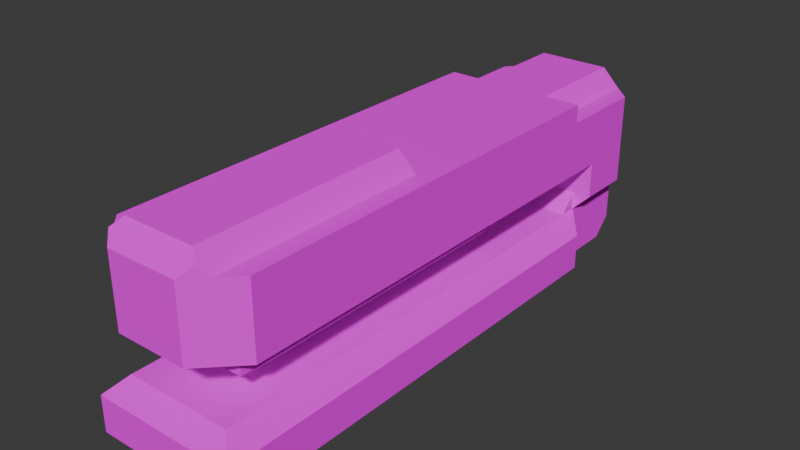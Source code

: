 # Source: stapler.blend  (saved by Blender 4.0.36; exported with 4.5.12 LTS)
import bpy
from mathutils import Matrix  # noqa: F401  (used for matrix-valued properties, if any)

bpy.ops.wm.read_factory_settings(use_empty=True)
scene = bpy.context.scene
scene.name = 'Scene'

# ---- images (referenced by path relative to the original .blend; pixels are not part of the script)
import os
ASSET_DIR = os.environ.get("B2B_ASSET_DIR", "")  # directory of the original .blend (textures are referenced by path, not embedded)
HERE = os.path.dirname(os.path.abspath(__file__))  # packed textures are extracted next to this script under _unpacked/

def load_image(name, relpath, width, height, colorspace="sRGB"):
    """Load a texture the original file referenced (path relative to the .blend, or extracted next to this script)."""
    p = next((c for c in (os.path.join(HERE, relpath), os.path.join(ASSET_DIR, relpath)) if relpath and os.path.exists(c)), "")
    if p:
        img = bpy.data.images.load(p, check_existing=True)
        img.name = name
    else:  # same state as the original file: an image datablock whose file is absent (Cycles renders it pink)
        img = bpy.data.images.new(name, width, height)
        img.source = "FILE"
        img.filepath = "//" + (relpath or name)
    img.colorspace_settings.name = colorspace
    return img
img_orenge_png = load_image('orenge.png', 'textures/orenge.png', 1024, 1024, 'sRGB')
img_green_png = load_image('green.png', 'textures/green.png', 1024, 1024, 'sRGB')
img_gray_png = load_image('gray.png', 'textures/gray.png', 1024, 1024, 'sRGB')

# ---- materials (node trees are filled in below, after node groups)
mat_orenge_002 = bpy.data.materials.new('orenge.002')
mat_orenge_002.use_transparent_shadow = False
mat_orenge_002.roughness = 1.0
mat_green_002 = bpy.data.materials.new('green.002')
mat_green_002.use_transparent_shadow = False
mat_green_002.roughness = 1.0
mat_gray_002 = bpy.data.materials.new('gray.002')
mat_gray_002.use_transparent_shadow = False
mat_gray_002.roughness = 1.0

# ---- material node trees
mat_orenge_002.use_nodes = True; mat_orenge_002.node_tree.nodes.clear()
_N = mat_orenge_002.node_tree.nodes; _L = mat_orenge_002.node_tree.links
n0 = _N.new('ShaderNodeBsdfPrincipled'); n0.name = 'Principled BSDF'; n0.location = (0, 300)
n0.inputs[2].default_value = 1.0
n0.inputs[3].default_value = 1.45
n0.inputs[13].default_value = 0.0
n1 = _N.new('ShaderNodeOutputMaterial'); n1.name = 'Material Output'; n1.location = (280, 300)
n2 = _N.new('ShaderNodeTexImage'); n2.name = 'Image Texture'; n2.location = (-480, 300)
n2.image = img_orenge_png
_L.new(n2.outputs[0], n0.inputs[0])
_L.new(n0.outputs[0], n1.inputs[0])
n1.is_active_output = True
mat_green_002.use_nodes = True; mat_green_002.node_tree.nodes.clear()
_N = mat_green_002.node_tree.nodes; _L = mat_green_002.node_tree.links
n0 = _N.new('ShaderNodeBsdfPrincipled'); n0.name = 'Principled BSDF'; n0.location = (0, 300)
n0.inputs[2].default_value = 1.0
n0.inputs[3].default_value = 1.45
n0.inputs[13].default_value = 0.0
n1 = _N.new('ShaderNodeOutputMaterial'); n1.name = 'Material Output'; n1.location = (280, 300)
n2 = _N.new('ShaderNodeTexImage'); n2.name = 'Image Texture'; n2.location = (-480, 300)
n2.image = img_green_png
_L.new(n2.outputs[0], n0.inputs[0])
_L.new(n0.outputs[0], n1.inputs[0])
n1.is_active_output = True
mat_gray_002.use_nodes = True; mat_gray_002.node_tree.nodes.clear()
_N = mat_gray_002.node_tree.nodes; _L = mat_gray_002.node_tree.links
n0 = _N.new('ShaderNodeBsdfPrincipled'); n0.name = 'Principled BSDF'; n0.location = (0, 300)
n0.inputs[2].default_value = 1.0
n0.inputs[3].default_value = 1.45
n0.inputs[13].default_value = 0.0
n1 = _N.new('ShaderNodeOutputMaterial'); n1.name = 'Material Output'; n1.location = (280, 300)
n2 = _N.new('ShaderNodeTexImage'); n2.name = 'Image Texture'; n2.location = (-480, 300)
n2.image = img_gray_png
_L.new(n2.outputs[0], n0.inputs[0])
_L.new(n0.outputs[0], n1.inputs[0])
n1.is_active_output = True

# ---- world
world_world = bpy.data.worlds.new('World'); scene.world = world_world
world_world.use_nodes = True; world_world.node_tree.nodes.clear()
_N = world_world.node_tree.nodes; _L = world_world.node_tree.links
n0 = _N.new('ShaderNodeOutputWorld'); n0.name = 'World Output'; n0.location = (300, 300)
n1 = _N.new('ShaderNodeBackground'); n1.name = 'Background'; n1.location = (10, 300)
n1.inputs[0].default_value = (0.05088, 0.05088, 0.05088, 1.0)
_L.new(n1.outputs[0], n0.inputs[0])
n0.is_active_output = True
world_world.color = (0.05088, 0.05088, 0.05088)
world_world.use_sun_shadow = False
world_world.sun_shadow_jitter_overblur = 0.0

# ---- meshes
me_entity0_brush10_002 = bpy.data.meshes.new('entity0_brush10.002')
me_entity0_brush10_002.from_pydata([(24.0, -16.0, -80.0), (-24.0, -16.0, -80.0), (-24.0, -16.0, -72.0), (24.0, -16.0, -72.0), (-24.0, -24.0, -80.0), (24.0, -24.0, -80.0), (-24.0, 16.0, 32.0), (-24.0, 16.0, 128.0), (-16.0, 24.0, 128.0), (-16.0, 24.0, 32.0), (16.0, 24.0, 128.0), (24.0, 16.0, 128.0), (24.0, 16.0, 32.0), (16.0, 24.0, 32.0), (-24.0, -16.0, 128.0), (-16.0, -16.0, 136.0), (-16.0, 15.69, 136.0), (-20.16, 19.84, 131.8), (-24.0, 16.0, 128.0), (-16.31, 23.69, 128.0), (16.0, 15.69, 136.0), (16.0, -16.0, 136.0), (16.31, 23.69, 128.0), (20.16, 19.84, 131.8), (24.0, -16.0, 128.0), (24.0, 16.0, 128.0), (24.0, -16.0, -112.0), (24.0, -16.0, -64.0), (24.0, 8.0, -64.0), (24.0, 8.0, -112.0), (32.0, 8.0, -64.0), (32.0, -16.0, -64.0), (32.0, -16.0, -104.0), (32.0, 8.0, -104.0), (-32.0, 8.0, -104.0), (-32.0, -16.0, -104.0), (-32.0, -16.0, -64.0), (-32.0, 8.0, -64.0), (-24.0, -16.0, -112.0), (-24.0, 8.0, -112.0), (-24.0, 8.0, -64.0), (-24.0, -16.0, -64.0), (24.0, 16.0, 128.0), (24.0, 16.0, -64.0), (24.0, -16.0, -64.0), (24.0, -16.0, 128.0), (32.0, -16.0, 120.0), (32.0, -16.0, -64.0), (32.0, 16.0, -64.0), (32.0, 16.0, 120.0), (-32.0, -16.0, -64.0), (-32.0, -16.0, 120.0), (-32.0, 16.0, 120.0), (-32.0, 16.0, -64.0), (-24.0, 16.0, 128.0), (-24.0, -16.0, 128.0), (-24.0, -16.0, -64.0), (-24.0, 16.0, -64.0), (-24.0, -16.0, -112.0), (-24.0, -16.0, -64.0), (-24.0, 8.0, -64.0), (-24.0, 8.0, -112.0), (-16.0, 16.0, -64.0), (-16.0, 16.0, -112.0), (24.0, 8.0, -64.0), (16.0, 16.0, -64.0), (24.0, -16.0, -64.0), (24.0, -16.0, -112.0), (16.0, 16.0, -112.0), (24.0, 8.0, -112.0), (-24.0, -16.0, -64.0), (-24.0, -16.0, 128.0), (-24.0, 16.0, 128.0), (-24.0, 16.0, -64.0), (24.0, 16.0, 128.0), (24.0, -16.0, 128.0), (24.0, -16.0, -64.0), (24.0, 16.0, -64.0)], [], [(0, 1, 2, 3), (4, 2, 1), (3, 2, 4, 5), (5, 4, 1, 0), (0, 3, 5), (6, 7, 8, 9), (10, 8, 7, 11), (11, 7, 6, 12), (13, 9, 8, 10), (12, 6, 9, 13), (13, 10, 11, 12), (14, 15, 16, 17, 18), (18, 17, 19), (20, 16, 15, 21), (22, 19, 17, 16, 20, 23), (21, 15, 14, 24), (25, 24, 14, 18, 19, 22), (23, 20, 21, 24, 25), (23, 25, 22), (26, 27, 28, 29), (30, 28, 27, 31), (31, 27, 26, 32), (33, 29, 28, 30), (32, 26, 29, 33), (32, 33, 30, 31), (34, 35, 36, 37), (38, 35, 34, 39), (40, 37, 36, 41), (41, 36, 35, 38), (39, 34, 37, 40), (39, 40, 41, 38), (42, 43, 44, 45), (46, 45, 44, 47), (48, 43, 42, 49), (47, 44, 43, 48), (49, 42, 45, 46), (49, 46, 47, 48), (50, 51, 52, 53), (54, 52, 51, 55), (55, 51, 50, 56), (57, 53, 52, 54), (56, 50, 53, 57), (56, 57, 54, 55), (58, 59, 60, 61), (61, 60, 62, 63), (64, 65, 62, 60, 59, 66), (66, 59, 58, 67), (68, 63, 62, 65), (67, 58, 61, 63, 68, 69), (69, 68, 65, 64), (64, 66, 67, 69), (70, 71, 72, 73), (74, 72, 71, 75), (75, 71, 70, 76), (77, 73, 72, 74), (76, 70, 73, 77), (77, 74, 75, 76)])
me_entity0_brush10_002.polygons.foreach_set('material_index', [0, 0, 0, 0, 0, 1, 1, 1, 1, 1, 1, 1, 1, 1, 1, 1, 1, 1, 1, 1, 1, 1, 1, 1, 1, 1, 1, 1, 1, 1, 1, 1, 1, 1, 1, 1, 1, 1, 1, 1, 1, 1, 1, 1, 1, 1, 1, 1, 1, 1, 1, 1, 1, 1, 1, 1, 1])
_uv = me_entity0_brush10_002.uv_layers.new(name='UVMap')
_uv.uv.foreach_set('vector', [1.0, 3.25, -0.5, 3.25, -0.5, 3.0, 1.0, 3.0, 3.25, -0.75, 3.0, -0.5, 3.25, -0.5, 1.0, 2.25, -0.5, 2.25, -0.5, 2.5, 1.0, 2.5, 1.0, -0.75, -0.5, -0.75, -0.5, -0.5, 1.0, -0.5, 3.25, -0.5, 3.0, -0.5, 3.25, -0.75, -0.75, -1.5, -0.75, -4.5, -0.5, -4.5, -0.5, -1.5, 0.5, 0.25, -0.5, 0.25, -0.75, 0.0, 0.75, 0.0, 0.75, -4.0, -0.75, -4.0, -0.75, -1.0, 0.75, -1.0, 0.5, -1.0, -0.5, -1.0, -0.5, -4.0, 0.5, -4.0, 0.75, 0.0, -0.75, 0.0, -0.5, 0.25, 0.5, 0.25, 0.5, -1.0, 0.5, -4.0, 0.75, -4.0, 0.75, -1.0, -0.5, 4.0, -0.5, 4.25, 0.4902, 4.25, 0.6201, 4.12, 0.5, 4.0, 1.25, -4.5, 1.37, -4.62, 1.49, -4.5, 0.5, 0.9902, -0.5, 0.9902, -0.5, 0.0, 0.5, 0.0, 0.5098, 1.442, -0.5098, 1.442, -0.6299, 1.272, -0.5, 1.088, 0.5, 1.088, 0.6299, 1.272, 0.5, -4.25, -0.5, -4.25, -0.75, -4.0, 0.75, -4.0, 0.75, 1.0, 0.75, -2.98e-08, -0.75, -2.98e-08, -0.75, 1.0, -0.5098, 1.24, 0.5098, 1.24, -4.37, 1.12, -4.5, 0.9902, -4.5, 0.0, -4.25, 0.0, -4.25, 1.0, -1.37, -4.12, -1.25, -4.0, -1.49, -4.0, 3.5, -0.25, 2.0, -0.25, 2.0, 0.5, 3.5, 0.5, 1.0, 0.5, 0.75, 0.5, 0.75, -0.25, 1.0, -0.25, 1.0, 2.0, 0.75, 2.0, 0.75, 3.5, 1.0, 3.25, 1.0, 3.25, 0.75, 3.5, 0.75, 2.0, 1.0, 2.0, 3.25, -0.25, 3.5, -0.25, 3.5, 0.5, 3.25, 0.5, 3.25, -0.25, 3.25, 0.5, 2.0, 0.5, 2.0, -0.25, 3.25, 0.5, 3.25, -0.25, 2.0, -0.25, 2.0, 0.5, 3.5, -0.25, 3.25, -0.25, 3.25, 0.5, 3.5, 0.5, -0.75, 0.5, -1.0, 0.5, -1.0, -0.25, -0.75, -0.25, -0.75, 2.0, -1.0, 2.0, -1.0, 3.25, -0.75, 3.5, -0.75, 3.5, -1.0, 3.25, -1.0, 2.0, -0.75, 2.0, 3.5, 0.5, 2.0, 0.5, 2.0, -0.25, 3.5, -0.25, -4.0, 0.75, 2.0, 0.75, 2.0, -0.25, -4.0, -0.25, 1.0, -3.75, 0.75, -4.0, 0.75, 2.0, 1.0, 2.0, 1.0, 2.0, 0.75, 2.0, 0.75, -4.0, 1.0, -3.75, 1.0, -0.25, 0.75, -0.25, 0.75, 0.75, 1.0, 0.75, -3.75, 0.5, -4.0, 0.5, -4.0, -0.5, -3.75, -0.5, -3.75, 0.75, -3.75, -0.25, 2.0, -0.25, 2.0, 0.75, 2.0, -0.25, -3.75, -0.25, -3.75, 0.75, 2.0, 0.75, -4.0, 0.75, -3.75, 0.75, -3.75, -0.25, -4.0, -0.25, -0.75, -4.0, -1.0, -3.75, -1.0, 2.0, -0.75, 2.0, -0.75, 2.0, -1.0, 2.0, -1.0, -3.75, -0.75, -4.0, -0.75, -0.25, -1.0, -0.25, -1.0, 0.75, -0.75, 0.75, 2.0, -0.25, 2.0, 0.75, -4.0, 0.75, -4.0, -0.25, 3.5, -0.25, 2.0, -0.25, 2.0, 0.5, 3.5, 0.5, -0.75, 3.75, -0.75, 2.25, -0.5, 2.25, -0.5, 3.75, 0.75, 0.25, 0.5, 0.5, -0.5, 0.5, -0.75, 0.25, -0.75, -0.5, 0.75, -0.5, 0.75, 2.0, -0.75, 2.0, -0.75, 3.5, 0.75, 3.5, 0.5, 3.5, -0.5, 3.5, -0.5, 2.0, 0.5, 2.0, 0.75, -0.25, -0.75, -0.25, -0.75, 0.5, -0.5, 0.75, 0.5, 0.75, 0.75, 0.5, 0.75, 3.5, 0.5, 3.5, 0.5, 2.0, 0.75, 2.0, 2.0, 0.5, 2.0, -0.25, 3.5, -0.25, 3.5, 0.5, 2.0, -0.5, -4.0, -0.5, -4.0, 0.5, 2.0, 0.5, 0.75, 0.5, -0.75, 0.5, -0.75, -0.5, 0.75, -0.5, 0.75, -4.0, -0.75, -4.0, -0.75, 2.0, 0.75, 2.0, 0.75, 2.0, -0.75, 2.0, -0.75, -4.0, 0.75, -4.0, 0.75, -0.5, -0.75, -0.5, -0.75, 0.5, 0.75, 0.5, 2.0, 0.5, -4.0, 0.5, -4.0, -0.5, 2.0, -0.5])
me_entity0_brush10_002.materials.append(mat_orenge_002)
me_entity0_brush10_002.materials.append(mat_green_002)
me_entity0_brush10_002.update()
me_entity0_brush10_002.normals_split_custom_set([tuple(v) for v in zip(*[iter([0.0, 1.0, 0.0, 0.0, 1.0, 0.0, 0.0, 1.0, 0.0, 0.0, 1.0, 0.0, -1.0, 0.0, 0.0, -1.0, 0.0, 0.0, -1.0, 0.0, 0.0, 0.0, -0.7071, 0.7071, 0.0, -0.7071, 0.7071, 0.0, -0.7071, 0.7071, 0.0, -0.7071, 0.7071, 0.0, 0.0, -1.0, 0.0, 0.0, -1.0, 0.0, 0.0, -1.0, 0.0, 0.0, -1.0, 1.0, 0.0, 0.0, 1.0, 0.0, 0.0, 1.0, 0.0, 0.0, -0.7071, 0.7071, 0.0, -0.7071, 0.7071, 0.0, -0.7071, 0.7071, 0.0, -0.7071, 0.7071, 0.0, 0.0, 0.0, 1.0, 0.0, 0.0, 1.0, 0.0, 0.0, 1.0, 0.0, 0.0, 1.0, 0.0, -1.0, 0.0, 0.0, -1.0, 0.0, 0.0, -1.0, 0.0, 0.0, -1.0, 0.0, 0.0, 1.0, 0.0, 0.0, 1.0, 0.0, 0.0, 1.0, 0.0, 0.0, 1.0, 0.0, 0.0, 0.0, -1.0, 0.0, 0.0, -1.0, 0.0, 0.0, -1.0, 0.0, 0.0, -1.0, 0.7071, 0.7071, 0.0, 0.7071, 0.7071, 0.0, 0.7071, 0.7071, 0.0, 0.7071, 0.7071, 0.0, -0.7071, 7.971e-08, 0.7071, -0.7071, 7.971e-08, 0.7071, -0.7071, 7.971e-08, 0.7071, -0.7071, 7.971e-08, 0.7071, -0.7071, 7.971e-08, 0.7071, -0.7071, 0.7071, 0.0, -0.7071, 0.7071, 0.0, -0.7071, 0.7071, 0.0, 0.0, 0.0, 1.0, 0.0, 0.0, 1.0, 0.0, 0.0, 1.0, 0.0, 0.0, 1.0, 0.0, 0.7071, 0.7071, 0.0, 0.7071, 0.7071, 0.0, 0.7071, 0.7071, 0.0, 0.7071, 0.7071, 0.0, 0.7071, 0.7071, 0.0, 0.7071, 0.7071, 0.0, -1.0, 0.0, 0.0, -1.0, 0.0, 0.0, -1.0, 0.0, 0.0, -1.0, 0.0, 0.0, 0.0, -1.0, 0.0, 0.0, -1.0, 0.0, 0.0, -1.0, 0.0, 0.0, -1.0, 0.0, 0.0, -1.0, 0.0, 0.0, -1.0, 0.7071, 7.971e-08, 0.7071, 0.7071, 7.971e-08, 0.7071, 0.7071, 7.971e-08, 0.7071, 0.7071, 7.971e-08, 0.7071, 0.7071, 7.971e-08, 0.7071, 0.7071, 0.7071, 0.0, 0.7071, 0.7071, 0.0, 0.7071, 0.7071, 0.0, -1.0, 0.0, 0.0, -1.0, 0.0, 0.0, -1.0, 0.0, 0.0, -1.0, 0.0, 0.0, 0.0, 0.0, 1.0, 0.0, 0.0, 1.0, 0.0, 0.0, 1.0, 0.0, 0.0, 1.0, 0.0, -1.0, 0.0, 0.0, -1.0, 0.0, 0.0, -1.0, 0.0, 0.0, -1.0, 0.0, 0.0, 1.0, 0.0, 0.0, 1.0, 0.0, 0.0, 1.0, 0.0, 0.0, 1.0, 0.0, 0.7071, 0.0, -0.7071, 0.7071, 0.0, -0.7071, 0.7071, 0.0, -0.7071, 0.7071, 0.0, -0.7071, 1.0, 0.0, 0.0, 1.0, 0.0, 0.0, 1.0, 0.0, 0.0, 1.0, 0.0, 0.0, -1.0, 0.0, 0.0, -1.0, 0.0, 0.0, -1.0, 0.0, 0.0, -1.0, 0.0, 0.0, -0.7071, 0.0, -0.7071, -0.7071, 0.0, -0.7071, -0.7071, 0.0, -0.7071, -0.7071, 0.0, -0.7071, 0.0, 0.0, 1.0, 0.0, 0.0, 1.0, 0.0, 0.0, 1.0, 0.0, 0.0, 1.0, 0.0, -1.0, 0.0, 0.0, -1.0, 0.0, 0.0, -1.0, 0.0, 0.0, -1.0, 0.0, 0.0, 1.0, 0.0, 0.0, 1.0, 0.0, 0.0, 1.0, 0.0, 0.0, 1.0, 0.0, 1.0, 0.0, 0.0, 1.0, 0.0, 0.0, 1.0, 0.0, 0.0, 1.0, 0.0, 0.0, -1.0, 0.0, 0.0, -1.0, 0.0, 0.0, -1.0, 0.0, 0.0, -1.0, 0.0, 0.0, 0.0, -1.0, 0.0, 0.0, -1.0, 0.0, 0.0, -1.0, 0.0, 0.0, -1.0, 0.0, 0.0, 1.0, 0.0, 0.0, 1.0, 0.0, 0.0, 1.0, 0.0, 0.0, 1.0, 0.0, 0.0, 0.0, -1.0, 0.0, 0.0, -1.0, 0.0, 0.0, -1.0, 0.0, 0.0, -1.0, 0.7071, 0.0, 0.7071, 0.7071, 0.0, 0.7071, 0.7071, 0.0, 0.7071, 0.7071, 0.0, 0.7071, 1.0, 0.0, 0.0, 1.0, 0.0, 0.0, 1.0, 0.0, 0.0, 1.0, 0.0, 0.0, -1.0, 0.0, 0.0, -1.0, 0.0, 0.0, -1.0, 0.0, 0.0, -1.0, 0.0, 0.0, -0.7071, 0.0, 0.7071, -0.7071, 0.0, 0.7071, -0.7071, 0.0, 0.7071, -0.7071, 0.0, 0.7071, 0.0, -1.0, 0.0, 0.0, -1.0, 0.0, 0.0, -1.0, 0.0, 0.0, -1.0, 0.0, 0.0, 1.0, 0.0, 0.0, 1.0, 0.0, 0.0, 1.0, 0.0, 0.0, 1.0, 0.0, 0.0, 0.0, -1.0, 0.0, 0.0, -1.0, 0.0, 0.0, -1.0, 0.0, 0.0, -1.0, 1.0, 0.0, 0.0, 1.0, 0.0, 0.0, 1.0, 0.0, 0.0, 1.0, 0.0, 0.0, -1.0, 0.0, 0.0, -1.0, 0.0, 0.0, -1.0, 0.0, 0.0, -1.0, 0.0, 0.0, -0.7071, 0.7071, 0.0, -0.7071, 0.7071, 0.0, -0.7071, 0.7071, 0.0, -0.7071, 0.7071, 0.0, 0.0, 0.0, 1.0, 0.0, 0.0, 1.0, 0.0, 0.0, 1.0, 0.0, 0.0, 1.0, 0.0, 0.0, 1.0, 0.0, 0.0, 1.0, 0.0, -1.0, 0.0, 0.0, -1.0, 0.0, 0.0, -1.0, 0.0, 0.0, -1.0, 0.0, 0.0, 1.0, 0.0, 0.0, 1.0, 0.0, 0.0, 1.0, 0.0, 0.0, 1.0, 0.0, 0.0, 0.0, -1.0, 0.0, 0.0, -1.0, 0.0, 0.0, -1.0, 0.0, 0.0, -1.0, 0.0, 0.0, -1.0, 0.0, 0.0, -1.0, 0.7071, 0.7071, 0.0, 0.7071, 0.7071, 0.0, 0.7071, 0.7071, 0.0, 0.7071, 0.7071, 0.0, 1.0, 0.0, 0.0, 1.0, 0.0, 0.0, 1.0, 0.0, 0.0, 1.0, 0.0, 0.0, -1.0, 0.0, 0.0, -1.0, 0.0, 0.0, -1.0, 0.0, 0.0, -1.0, 0.0, 0.0, 0.0, 0.0, 1.0, 0.0, 0.0, 1.0, 0.0, 0.0, 1.0, 0.0, 0.0, 1.0, 0.0, -1.0, 0.0, 0.0, -1.0, 0.0, 0.0, -1.0, 0.0, 0.0, -1.0, 0.0, 0.0, 1.0, 0.0, 0.0, 1.0, 0.0, 0.0, 1.0, 0.0, 0.0, 1.0, 0.0, 0.0, 0.0, -1.0, 0.0, 0.0, -1.0, 0.0, 0.0, -1.0, 0.0, 0.0, -1.0, 1.0, 0.0, 0.0, 1.0, 0.0, 0.0, 1.0, 0.0, 0.0, 1.0, 0.0, 0.0])] * 3)])
me_entity0_brush12_002 = bpy.data.meshes.new('entity0_brush12.002')
me_entity0_brush12_002.from_pydata([(24.0, -40.0, -80.0), (24.0, -16.0, -80.0), (24.0, -16.0, -112.0), (24.0, -40.0, -112.0), (32.0, -16.0, -80.0), (32.0, -32.0, -80.0), (32.0, -16.0, -104.0), (32.0, -32.0, -104.0), (-32.0, -16.0, -104.0), (-32.0, -32.0, -104.0), (-32.0, -32.0, -80.0), (-32.0, -16.0, -80.0), (-24.0, -40.0, -80.0), (-24.0, -40.0, -112.0), (-24.0, -16.0, -112.0), (-24.0, -16.0, -80.0), (-24.0, -56.0, -112.0), (-24.0, -64.0, -104.0), (-24.0, -64.0, -80.0), (-24.0, -16.0, -80.0), (-24.0, -16.0, -112.0), (24.0, -16.0, -80.0), (24.0, -64.0, -80.0), (24.0, -64.0, -104.0), (24.0, -16.0, -112.0), (24.0, -56.0, -112.0), (-24.0, -40.0, -80.0), (-24.0, -40.0, -72.0), (-24.0, -32.0, -80.0), (24.0, -32.0, -80.0), (24.0, -40.0, -72.0), (24.0, -40.0, -80.0), (-32.0, -64.0, 128.0), (-32.0, -48.0, 128.0), (-32.0, -48.0, -72.0), (-32.0, -64.0, -72.0), (-24.0, -40.0, -80.0), (-24.0, -40.0, 128.0), (-24.0, -64.0, -80.0), (32.0, -48.0, 128.0), (24.0, -40.0, 128.0), (32.0, -64.0, 128.0), (24.0, -64.0, -80.0), (32.0, -64.0, -72.0), (24.0, -40.0, -80.0), (32.0, -48.0, -72.0), (-32.0, -64.0, 128.0), (-32.0, -64.0, 136.0), (-32.0, -48.0, 136.0), (-32.0, -48.0, 128.0), (-24.0, -40.0, 128.0), (32.0, -48.0, 136.0), (32.0, -64.0, 136.0), (24.0, -40.0, 128.0), (32.0, -64.0, 128.0), (32.0, -48.0, 128.0)], [], [(0, 1, 2, 3), (4, 1, 0, 5), (6, 2, 1, 4), (5, 0, 3, 7), (7, 3, 2, 6), (4, 5, 7, 6), (8, 9, 10, 11), (12, 10, 9, 13), (13, 9, 8, 14), (15, 11, 10, 12), (14, 8, 11, 15), (13, 14, 15, 12), (16, 17, 18, 19, 20), (21, 19, 18, 22), (22, 18, 17, 23), (24, 20, 19, 21), (23, 17, 16, 25), (25, 16, 20, 24), (22, 23, 25, 24, 21), (26, 27, 28), (29, 28, 27, 30), (30, 27, 26, 31), (31, 26, 28, 29), (30, 31, 29), (32, 33, 34, 35), (36, 34, 33, 37), (38, 35, 34, 36), (39, 40, 37, 33, 32, 41), (41, 32, 35, 38, 42, 43), (44, 36, 37, 40), (42, 38, 36, 44), (45, 44, 40, 39), (43, 42, 44, 45), (45, 39, 41, 43), (46, 47, 48, 49), (49, 48, 50), (51, 48, 47, 52), (53, 50, 48, 51), (52, 47, 46, 54), (54, 46, 49, 50, 53, 55), (55, 53, 51), (52, 54, 55, 51)])
me_entity0_brush12_002.polygons.foreach_set('material_index', [0, 0, 0, 0, 0, 0, 0, 0, 0, 0, 0, 0, 1, 1, 1, 1, 1, 1, 1, 1, 1, 1, 1, 1, 1, 1, 1, 1, 1, 1, 1, 1, 1, 1, 1, 1, 1, 1, 1, 1, 1, 1])
_uv = me_entity0_brush12_002.uv_layers.new(name='UVMap')
_uv.uv.foreach_set('vector', [2.5, -1.25, 2.5, -0.5, 3.5, -0.5, 3.5, -1.25, 1.0, -0.5, 0.75, -0.5, 0.75, -1.25, 1.0, -1.0, 1.0, 3.25, 0.75, 3.5, 0.75, 2.5, 1.0, 2.5, 1.0, 2.5, 0.75, 2.5, 0.75, 3.5, 1.0, 3.25, 3.25, -1.0, 3.5, -1.25, 3.5, -0.5, 3.25, -0.5, 2.5, -0.5, 2.5, -1.0, 3.25, -1.0, 3.25, -0.5, 3.25, -0.5, 3.25, -1.0, 2.5, -1.0, 2.5, -0.5, -0.75, 2.5, -1.0, 2.5, -1.0, 3.25, -0.75, 3.5, 3.5, -1.25, 3.25, -1.0, 3.25, -0.5, 3.5, -0.5, -1.0, -0.5, -1.25, -0.5, -1.25, -1.0, -1.0, -1.25, -1.0, 3.5, -1.25, 3.25, -1.25, 2.5, -1.0, 2.5, 3.5, -1.25, 3.5, -0.5, 2.5, -0.5, 2.5, -1.25, 3.5, -1.75, 3.25, -2.0, 2.5, -2.0, 2.5, -0.5, 3.5, -0.5, 0.75, -0.5, -0.75, -0.5, -0.75, -2.0, 0.75, -2.0, 0.75, 2.5, -0.75, 2.5, -0.75, 3.25, 0.75, 3.25, 0.75, 3.5, -0.75, 3.5, -0.75, 2.5, 0.75, 2.5, 0.75, 3.25, -0.75, 3.25, -0.75, 3.5, 0.75, 3.5, 0.75, -1.75, -0.75, -1.75, -0.75, -0.5, 0.75, -0.5, 2.5, -2.0, 3.25, -2.0, 3.5, -1.75, 3.5, -0.5, 2.5, -0.5, 2.25, 0.5, 2.0, 0.5, 2.25, 0.25, 1.0, 2.5, -0.5, 2.5, -0.5, 2.25, 1.0, 2.25, 1.0, 2.0, -0.5, 2.0, -0.5, 2.25, 1.0, 2.25, 1.0, 0.5, -0.5, 0.5, -0.5, 0.25, 1.0, 0.25, 2.0, 0.5, 2.25, 0.5, 2.25, 0.25, -4.0, -2.25, -4.0, -1.75, 2.25, -1.75, 2.25, -2.25, -0.75, 2.5, -1.0, 2.25, -1.0, -4.0, -0.75, -4.0, 2.5, -2.25, 2.25, -2.25, 2.25, -1.75, 2.5, -1.5, 1.0, -1.75, 0.75, -1.5, -0.75, -1.5, -1.0, -1.75, -1.0, -2.25, 1.0, -2.25, 1.0, -4.0, -1.0, -4.0, -1.0, 2.25, -0.75, 2.5, 0.75, 2.5, 1.0, 2.25, 0.75, 2.5, -0.75, 2.5, -0.75, -4.0, 0.75, -4.0, 0.75, -2.25, -0.75, -2.25, -0.75, -1.5, 0.75, -1.5, 1.0, 2.25, 0.75, 2.5, 0.75, -4.0, 1.0, -4.0, 2.25, -2.25, 2.5, -2.25, 2.5, -1.5, 2.25, -1.75, 2.25, -1.75, -4.0, -1.75, -4.0, -2.25, 2.25, -2.25, -4.0, -2.25, -4.25, -2.25, -4.25, -1.75, -4.0, -1.75, -1.0, -4.5, -1.0, -4.75, -0.75, -4.5, 1.0, -1.75, -1.0, -1.75, -1.0, -2.25, 1.0, -2.25, 0.75, -4.5, -0.75, -4.5, -1.0, -4.75, 1.0, -4.75, 1.0, -4.25, -1.0, -4.25, -1.0, -4.0, 1.0, -4.0, 1.0, -2.25, -1.0, -2.25, -1.0, -1.75, -0.75, -1.5, 0.75, -1.5, 1.0, -1.75, 1.0, -5.0, 0.75, -5.0, 1.0, -5.25, -4.25, -2.25, -4.0, -2.25, -4.0, -1.75, -4.25, -1.75])
me_entity0_brush12_002.materials.append(mat_green_002)
me_entity0_brush12_002.materials.append(mat_orenge_002)
me_entity0_brush12_002.update()
me_entity0_brush12_002.normals_split_custom_set([tuple(v) for v in zip(*[iter([-1.0, 0.0, 0.0, -1.0, 0.0, 0.0, -1.0, 0.0, 0.0, -1.0, 0.0, 0.0, 0.0, 0.0, 1.0, 0.0, 0.0, 1.0, 0.0, 0.0, 1.0, 0.0, 0.0, 1.0, 0.0, 1.0, 0.0, 0.0, 1.0, 0.0, 0.0, 1.0, 0.0, 0.0, 1.0, 0.0, 0.7071, -0.7071, 0.0, 0.7071, -0.7071, 0.0, 0.7071, -0.7071, 0.0, 0.7071, -0.7071, 0.0, 0.7071, 0.0, -0.7071, 0.7071, 0.0, -0.7071, 0.7071, 0.0, -0.7071, 0.7071, 0.0, -0.7071, 1.0, 0.0, 0.0, 1.0, 0.0, 0.0, 1.0, 0.0, 0.0, 1.0, 0.0, 0.0, -1.0, 0.0, 0.0, -1.0, 0.0, 0.0, -1.0, 0.0, 0.0, -1.0, 0.0, 0.0, -0.7071, -0.7071, 0.0, -0.7071, -0.7071, 0.0, -0.7071, -0.7071, 0.0, -0.7071, -0.7071, 0.0, -0.7071, 0.0, -0.7071, -0.7071, 0.0, -0.7071, -0.7071, 0.0, -0.7071, -0.7071, 0.0, -0.7071, 0.0, 0.0, 1.0, 0.0, 0.0, 1.0, 0.0, 0.0, 1.0, 0.0, 0.0, 1.0, 0.0, 1.0, 0.0, 0.0, 1.0, 0.0, 0.0, 1.0, 0.0, 0.0, 1.0, 0.0, 1.0, 0.0, 0.0, 1.0, 0.0, 0.0, 1.0, 0.0, 0.0, 1.0, 0.0, 0.0, -1.0, 0.0, 0.0, -1.0, 0.0, 0.0, -1.0, 0.0, 0.0, -1.0, 0.0, 0.0, -1.0, 0.0, 0.0, 0.0, 0.0, 1.0, 0.0, 0.0, 1.0, 0.0, 0.0, 1.0, 0.0, 0.0, 1.0, 0.0, -1.0, 0.0, 0.0, -1.0, 0.0, 0.0, -1.0, 0.0, 0.0, -1.0, 0.0, 0.0, 1.0, 0.0, 0.0, 1.0, 0.0, 0.0, 1.0, 0.0, 0.0, 1.0, 0.0, 0.0, -0.7071, -0.7071, 0.0, -0.7071, -0.7071, 0.0, -0.7071, -0.7071, 0.0, -0.7071, -0.7071, 0.0, 0.0, -1.0, 0.0, 0.0, -1.0, 0.0, 0.0, -1.0, 0.0, 0.0, -1.0, 1.0, 0.0, 0.0, 1.0, 0.0, 0.0, 1.0, 0.0, 0.0, 1.0, 0.0, 0.0, 1.0, 0.0, 0.0, -1.0, 0.0, 0.0, -1.0, 0.0, 0.0, -1.0, 0.0, 0.0, 0.0, 0.7071, 0.7071, 0.0, 0.7071, 0.7071, 0.0, 0.7071, 0.7071, 0.0, 0.7071, 0.7071, 0.0, -1.0, 0.0, 0.0, -1.0, 0.0, 0.0, -1.0, 0.0, 0.0, -1.0, 0.0, 0.0, 0.0, -1.0, 0.0, 0.0, -1.0, 0.0, 0.0, -1.0, 0.0, 0.0, -1.0, 1.0, 0.0, 0.0, 1.0, 0.0, 0.0, 1.0, 0.0, 0.0, -1.0, 0.0, 0.0, -1.0, 0.0, 0.0, -1.0, 0.0, 0.0, -1.0, 0.0, 0.0, -0.7071, 0.7071, 0.0, -0.7071, 0.7071, 0.0, -0.7071, 0.7071, 0.0, -0.7071, 0.7071, 0.0, -0.7071, 0.0, -0.7071, -0.7071, 0.0, -0.7071, -0.7071, 0.0, -0.7071, -0.7071, 0.0, -0.7071, 0.0, 0.0, 1.0, 0.0, 0.0, 1.0, 0.0, 0.0, 1.0, 0.0, 0.0, 1.0, 0.0, 0.0, 1.0, 0.0, 0.0, 1.0, 0.0, -1.0, 0.0, 0.0, -1.0, 0.0, 0.0, -1.0, 0.0, 0.0, -1.0, 0.0, 0.0, -1.0, 0.0, 0.0, -1.0, 0.0, 0.0, 1.0, 0.0, 0.0, 1.0, 0.0, 0.0, 1.0, 0.0, 0.0, 1.0, 0.0, 0.0, 0.0, -1.0, 0.0, 0.0, -1.0, 0.0, 0.0, -1.0, 0.0, 0.0, -1.0, 0.7071, 0.7071, 0.0, 0.7071, 0.7071, 0.0, 0.7071, 0.7071, 0.0, 0.7071, 0.7071, 0.0, 0.7071, 0.0, -0.7071, 0.7071, 0.0, -0.7071, 0.7071, 0.0, -0.7071, 0.7071, 0.0, -0.7071, 1.0, 0.0, 0.0, 1.0, 0.0, 0.0, 1.0, 0.0, 0.0, 1.0, 0.0, 0.0, -1.0, 0.0, 0.0, -1.0, 0.0, 0.0, -1.0, 0.0, 0.0, -1.0, 0.0, 0.0, -0.7071, 0.7071, 0.0, -0.7071, 0.7071, 0.0, -0.7071, 0.7071, 0.0, 0.0, 0.0, 1.0, 0.0, 0.0, 1.0, 0.0, 0.0, 1.0, 0.0, 0.0, 1.0, 0.0, 0.7071, 0.7071, 0.0, 0.7071, 0.7071, 0.0, 0.7071, 0.7071, 0.0, 0.7071, 0.7071, 0.0, -1.0, 0.0, 0.0, -1.0, 0.0, 0.0, -1.0, 0.0, 0.0, -1.0, 0.0, 0.0, 0.0, -1.0, 0.0, 0.0, -1.0, 0.0, 0.0, -1.0, 0.0, 0.0, -1.0, 0.0, 0.0, -1.0, 0.0, 0.0, -1.0, 0.7071, 0.7071, 0.0, 0.7071, 0.7071, 0.0, 0.7071, 0.7071, 0.0, 1.0, 0.0, 0.0, 1.0, 0.0, 0.0, 1.0, 0.0, 0.0, 1.0, 0.0, 0.0])] * 3)])
me_entity0_brush7_002 = bpy.data.meshes.new('entity0_brush7.002')
me_entity0_brush7_002.from_pydata([(-24.0, -24.0, -24.0), (-24.0, -24.0, -16.0), (-24.0, -16.0, -16.0), (-24.0, -16.0, -24.0), (-16.0, -32.0, -16.0), (24.0, -16.0, -16.0), (16.0, -32.0, -16.0), (24.0, -24.0, -16.0), (24.0, -16.0, -24.0), (24.0, -24.0, -24.0), (-24.0, -24.0, -16.0), (-24.0, -24.0, 120.0), (-24.0, -16.0, 120.0), (-24.0, -16.0, -16.0), (-16.0, -32.0, -16.0), (-16.0, -32.0, 112.0), (24.0, -16.0, 120.0), (24.0, -24.0, 120.0), (16.0, -32.0, 112.0), (16.0, -32.0, -16.0), (24.0, -16.0, -16.0), (24.0, -24.0, -16.0)], [], [(0, 1, 2, 3), (4, 1, 0), (5, 2, 1, 4, 6, 7), (8, 3, 2, 5), (6, 4, 0, 9), (9, 0, 3, 8), (7, 6, 9), (5, 7, 9, 8), (10, 11, 12, 13), (14, 15, 11, 10), (16, 12, 11, 17), (17, 11, 15, 18), (18, 15, 14, 19), (20, 13, 12, 16), (21, 19, 14, 10, 13, 20), (17, 18, 19, 21), (16, 17, 21, 20)])
_uv = me_entity0_brush7_002.uv_layers.new(name='UVMap')
_uv.uv.foreach_set('vector', [-0.75, -0.75, -0.5, -0.75, -0.5, -0.5, -0.75, -0.5, -0.5, -0.5, -0.25, -0.5, -0.25, -0.75, -0.75, -0.5, 0.75, -0.5, 0.75, -0.75, 0.5, -1.0, -0.5, -1.0, -0.75, -0.75, -0.75, -0.75, 0.75, -0.75, 0.75, -0.5, -0.75, -0.5, -0.5, -0.5, 0.5, -0.5, 0.75, -0.75, -0.75, -0.75, -0.75, -0.75, 0.75, -0.75, 0.75, -0.5, -0.75, -0.5, -1.75, -0.5, -1.5, -0.5, -1.75, -0.75, -0.5, -0.5, -0.5, -0.75, -0.75, -0.75, -0.75, -0.5, 0.5, -0.75, -3.75, -0.75, -3.75, -0.5, 0.5, -0.5, -0.5, 0.5, -0.5, -3.5, -0.75, -3.75, -0.75, 0.5, 0.75, -0.5, -0.75, -0.5, -0.75, -0.75, 0.75, -0.75, 0.75, -3.75, -0.75, -3.75, -0.5, -3.5, 0.5, -3.5, 0.5, -3.5, -0.5, -3.5, -0.5, 0.5, 0.5, 0.5, 0.75, 0.5, -0.75, 0.5, -0.75, -3.75, 0.75, -3.75, 0.75, -0.75, 0.5, -1.0, -0.5, -1.0, -0.75, -0.75, -0.75, -0.5, 0.75, -0.5, 0.75, -3.75, 0.5, -3.5, 0.5, 0.5, 0.75, 0.5, -3.75, -0.5, -3.75, -0.75, 0.5, -0.75, 0.5, -0.5])
me_entity0_brush7_002.materials.append(mat_gray_002)
me_entity0_brush7_002.update()
me_entity0_brush7_002.normals_split_custom_set([tuple(v) for v in zip(*[iter([-1.0, 0.0, 0.0, -1.0, 0.0, 0.0, -1.0, 0.0, 0.0, -1.0, 0.0, 0.0, -0.7071, -0.7071, 0.0, -0.7071, -0.7071, 0.0, -0.7071, -0.7071, 0.0, 0.0, 0.0, 1.0, 0.0, 0.0, 1.0, 0.0, 0.0, 1.0, 0.0, 0.0, 1.0, 0.0, 0.0, 1.0, 0.0, 0.0, 1.0, 0.0, 1.0, 0.0, 0.0, 1.0, 0.0, 0.0, 1.0, 0.0, 0.0, 1.0, 0.0, 0.0, -0.7071, -0.7071, 0.0, -0.7071, -0.7071, 0.0, -0.7071, -0.7071, 0.0, -0.7071, -0.7071, 0.0, 0.0, -1.0, 0.0, 0.0, -1.0, 0.0, 0.0, -1.0, 0.0, 0.0, -1.0, 0.7071, -0.7071, 0.0, 0.7071, -0.7071, 0.0, 0.7071, -0.7071, 0.0, 1.0, 0.0, 0.0, 1.0, 0.0, 0.0, 1.0, 0.0, 0.0, 1.0, 0.0, 0.0, -1.0, 0.0, 0.0, -1.0, 0.0, 0.0, -1.0, 0.0, 0.0, -1.0, 0.0, 0.0, -0.7071, -0.7071, 0.0, -0.7071, -0.7071, 0.0, -0.7071, -0.7071, 0.0, -0.7071, -0.7071, 0.0, 0.0, 0.0, 1.0, 0.0, 0.0, 1.0, 0.0, 0.0, 1.0, 0.0, 0.0, 1.0, 0.0, -0.7071, 0.7071, 0.0, -0.7071, 0.7071, 0.0, -0.7071, 0.7071, 0.0, -0.7071, 0.7071, 0.0, -1.0, 0.0, 0.0, -1.0, 0.0, 0.0, -1.0, 0.0, 0.0, -1.0, 0.0, 0.0, 1.0, 0.0, 0.0, 1.0, 0.0, 0.0, 1.0, 0.0, 0.0, 1.0, 0.0, 0.0, 0.0, -1.0, 0.0, 0.0, -1.0, 0.0, 0.0, -1.0, 0.0, 0.0, -1.0, 0.0, 0.0, -1.0, 0.0, 0.0, -1.0, 0.7071, -0.7071, 0.0, 0.7071, -0.7071, 0.0, 0.7071, -0.7071, 0.0, 0.7071, -0.7071, 0.0, 1.0, 0.0, 0.0, 1.0, 0.0, 0.0, 1.0, 0.0, 0.0, 1.0, 0.0, 0.0])] * 3)])

# ---- objects
ob_entity0_brush10 = bpy.data.objects.new('entity0_brush10', me_entity0_brush10_002)
ob_entity0_brush12 = bpy.data.objects.new('entity0_brush12', me_entity0_brush12_002)
ob_entity0_brush7 = bpy.data.objects.new('entity0_brush7', me_entity0_brush7_002)

# ---- transforms, parenting, visibility, modifiers, constraints
ob_entity0_brush10.location = (0.0, 0.0, 64.33)
ob_entity0_brush10.rotation_euler = (1.571, -0.0, 0.0)
ob_entity0_brush12.location = (0.0, 0.0, 64.33)
ob_entity0_brush12.rotation_euler = (1.571, -0.0, 0.0)
ob_entity0_brush7.location = (0.0, 0.0, 64.33)
ob_entity0_brush7.rotation_euler = (1.571, -0.0, 0.0)

# ---- collection membership
scene.collection.objects.link(ob_entity0_brush10)
scene.collection.objects.link(ob_entity0_brush12)
scene.collection.objects.link(ob_entity0_brush7)

# ---- scene / render settings (as saved in the file)
scene.frame_start = 1; scene.frame_end = 250; scene.frame_set(1)
scene.render.engine = 'BLENDER_EEVEE_NEXT'
scene.cycles.sampling_pattern = 'TABULATED_SOBOL'
bpy.context.view_layer.update()

# ---- added for rendering (the .blend has no active camera and no usable light): camera, sun
cam_auto = bpy.data.cameras.new('AutoCamera')
cam_auto.lens = 50.0
cam_auto.sensor_width = 36.0
cam_auto.clip_end = 4397.49
ob_auto_camera = bpy.data.objects.new('AutoCamera', cam_auto)
scene.collection.objects.link(ob_auto_camera)
ob_auto_camera.location = (250.57, -312.684, 244.783)
ob_auto_camera.rotation_euler = (1.09748, -7.21219e-08, 0.694738)
scene.camera = ob_auto_camera
light_auto_sun = bpy.data.lights.new('AutoSun', 'SUN')
light_auto_sun.energy = 3.0
light_auto_sun.angle = 0.0523599
ob_auto_sun = bpy.data.objects.new('AutoSun', light_auto_sun)
scene.collection.objects.link(ob_auto_sun)
ob_auto_sun.rotation_euler = (0.872665, 0.174533, 0.523599)
bpy.context.view_layer.update()
